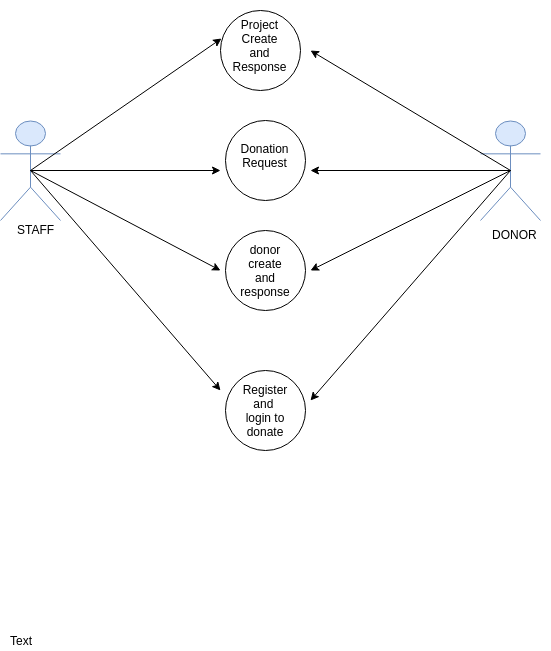

The diagram above was exported from draw.io. Its source (the exported page's mxGraphModel, read from the mxfile embedded in the PNG):
<mxGraphModel dx="775" dy="499" grid="1" gridSize="10" guides="1" tooltips="1" connect="1" arrows="1" fold="1" page="1" pageScale="1" pageWidth="827" pageHeight="1169" math="0" shadow="0">
  <root>
    <mxCell id="0" />
    <mxCell id="1" parent="0" />
    <mxCell id="DesvV3rRSI2UTtoghQ0P-3" value="" style="shape=umlActor;verticalLabelPosition=bottom;labelBackgroundColor=#ffffff;verticalAlign=top;html=1;outlineConnect=0;fillColor=#dae8fc;strokeColor=#6c8ebf;" vertex="1" parent="1">
      <mxGeometry x="620" y="120" width="60" height="100" as="geometry" />
    </mxCell>
    <mxCell id="DesvV3rRSI2UTtoghQ0P-5" value="" style="shape=umlActor;verticalLabelPosition=bottom;labelBackgroundColor=#ffffff;verticalAlign=top;html=1;outlineConnect=0;fillColor=#dae8fc;strokeColor=#6c8ebf;" vertex="1" parent="1">
      <mxGeometry x="140" y="120" width="60" height="100" as="geometry" />
    </mxCell>
    <mxCell id="DesvV3rRSI2UTtoghQ0P-6" value="" style="ellipse;whiteSpace=wrap;html=1;aspect=fixed;" vertex="1" parent="1">
      <mxGeometry x="360" y="10" width="80" height="80" as="geometry" />
    </mxCell>
    <mxCell id="DesvV3rRSI2UTtoghQ0P-7" value="" style="ellipse;whiteSpace=wrap;html=1;aspect=fixed;" vertex="1" parent="1">
      <mxGeometry x="365" y="120" width="80" height="80" as="geometry" />
    </mxCell>
    <mxCell id="DesvV3rRSI2UTtoghQ0P-8" value="" style="ellipse;whiteSpace=wrap;html=1;aspect=fixed;" vertex="1" parent="1">
      <mxGeometry x="365" y="230" width="80" height="80" as="geometry" />
    </mxCell>
    <mxCell id="DesvV3rRSI2UTtoghQ0P-9" value="" style="ellipse;whiteSpace=wrap;html=1;aspect=fixed;" vertex="1" parent="1">
      <mxGeometry x="365" y="370" width="80" height="80" as="geometry" />
    </mxCell>
    <mxCell id="DesvV3rRSI2UTtoghQ0P-11" value="" style="endArrow=classic;html=1;entryX=0.013;entryY=0.35;entryDx=0;entryDy=0;entryPerimeter=0;" edge="1" parent="1" target="DesvV3rRSI2UTtoghQ0P-6">
      <mxGeometry width="50" height="50" relative="1" as="geometry">
        <mxPoint x="170" y="170" as="sourcePoint" />
        <mxPoint x="220" y="120" as="targetPoint" />
      </mxGeometry>
    </mxCell>
    <mxCell id="DesvV3rRSI2UTtoghQ0P-12" value="" style="endArrow=classic;html=1;" edge="1" parent="1">
      <mxGeometry width="50" height="50" relative="1" as="geometry">
        <mxPoint x="170" y="170" as="sourcePoint" />
        <mxPoint x="360" y="170" as="targetPoint" />
      </mxGeometry>
    </mxCell>
    <mxCell id="DesvV3rRSI2UTtoghQ0P-13" value="" style="endArrow=classic;html=1;" edge="1" parent="1">
      <mxGeometry width="50" height="50" relative="1" as="geometry">
        <mxPoint x="170" y="170" as="sourcePoint" />
        <mxPoint x="360" y="270" as="targetPoint" />
      </mxGeometry>
    </mxCell>
    <mxCell id="DesvV3rRSI2UTtoghQ0P-14" value="" style="endArrow=classic;html=1;" edge="1" parent="1">
      <mxGeometry width="50" height="50" relative="1" as="geometry">
        <mxPoint x="170" y="170" as="sourcePoint" />
        <mxPoint x="360" y="390" as="targetPoint" />
      </mxGeometry>
    </mxCell>
    <mxCell id="DesvV3rRSI2UTtoghQ0P-15" value="" style="endArrow=classic;html=1;exitX=0.5;exitY=0.5;exitDx=0;exitDy=0;exitPerimeter=0;" edge="1" parent="1" source="DesvV3rRSI2UTtoghQ0P-3">
      <mxGeometry width="50" height="50" relative="1" as="geometry">
        <mxPoint x="429" y="192" as="sourcePoint" />
        <mxPoint x="450" y="50" as="targetPoint" />
      </mxGeometry>
    </mxCell>
    <mxCell id="DesvV3rRSI2UTtoghQ0P-16" value="" style="endArrow=classic;html=1;" edge="1" parent="1">
      <mxGeometry width="50" height="50" relative="1" as="geometry">
        <mxPoint x="650" y="170" as="sourcePoint" />
        <mxPoint x="450" y="170" as="targetPoint" />
      </mxGeometry>
    </mxCell>
    <mxCell id="DesvV3rRSI2UTtoghQ0P-17" value="" style="endArrow=classic;html=1;" edge="1" parent="1">
      <mxGeometry width="50" height="50" relative="1" as="geometry">
        <mxPoint x="650" y="170" as="sourcePoint" />
        <mxPoint x="450" y="270" as="targetPoint" />
      </mxGeometry>
    </mxCell>
    <mxCell id="DesvV3rRSI2UTtoghQ0P-18" value="" style="endArrow=classic;html=1;" edge="1" parent="1">
      <mxGeometry width="50" height="50" relative="1" as="geometry">
        <mxPoint x="650" y="170" as="sourcePoint" />
        <mxPoint x="450" y="400" as="targetPoint" />
      </mxGeometry>
    </mxCell>
    <mxCell id="DesvV3rRSI2UTtoghQ0P-19" value="Project Create and Response" style="text;html=1;strokeColor=none;fillColor=none;align=center;verticalAlign=middle;whiteSpace=wrap;rounded=0;rotation=0;" vertex="1" parent="1">
      <mxGeometry x="379" width="40" height="90" as="geometry" />
    </mxCell>
    <mxCell id="DesvV3rRSI2UTtoghQ0P-22" value="donor create and response" style="text;html=1;strokeColor=none;fillColor=none;align=center;verticalAlign=middle;whiteSpace=wrap;rounded=0;" vertex="1" parent="1">
      <mxGeometry x="385" y="260" width="40" height="20" as="geometry" />
    </mxCell>
    <mxCell id="DesvV3rRSI2UTtoghQ0P-25" value="Register and&amp;nbsp;&lt;br&gt;login to donate&lt;br&gt;" style="text;html=1;strokeColor=none;fillColor=none;align=center;verticalAlign=middle;whiteSpace=wrap;rounded=0;" vertex="1" parent="1">
      <mxGeometry x="385" y="400" width="40" height="20" as="geometry" />
    </mxCell>
    <mxCell id="DesvV3rRSI2UTtoghQ0P-26" value="STAFF" style="text;html=1;resizable=0;points=[];autosize=1;align=left;verticalAlign=top;spacingTop=-4;" vertex="1" parent="1">
      <mxGeometry x="155" y="220" width="50" height="20" as="geometry" />
    </mxCell>
    <mxCell id="DesvV3rRSI2UTtoghQ0P-29" value="Donation Request" style="text;html=1;strokeColor=none;fillColor=none;align=center;verticalAlign=middle;whiteSpace=wrap;rounded=0;" vertex="1" parent="1">
      <mxGeometry x="379" y="140" width="50" height="30" as="geometry" />
    </mxCell>
    <mxCell id="DesvV3rRSI2UTtoghQ0P-34" value="Text" style="text;html=1;strokeColor=none;fillColor=none;align=center;verticalAlign=middle;whiteSpace=wrap;rounded=0;" vertex="1" parent="1">
      <mxGeometry x="140" y="630" width="40" height="20" as="geometry" />
    </mxCell>
    <mxCell id="DesvV3rRSI2UTtoghQ0P-35" value="DONOR" style="text;html=1;resizable=0;points=[];autosize=1;align=left;verticalAlign=top;spacingTop=-4;" vertex="1" parent="1">
      <mxGeometry x="630" y="225" width="60" height="20" as="geometry" />
    </mxCell>
  </root>
</mxGraphModel>